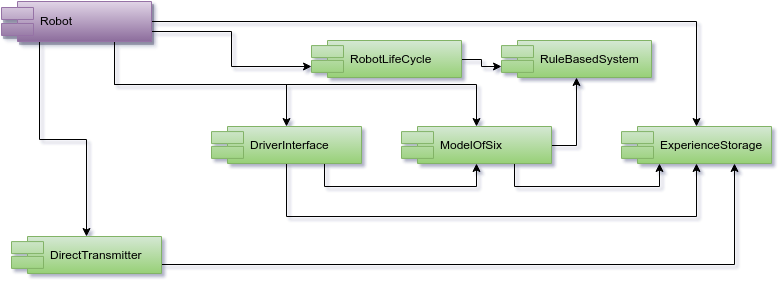

The diagram above was exported from draw.io. Its source (the exported page's mxGraphModel, read from the mxfile embedded in the PNG):
<mxGraphModel dx="1430" dy="901" grid="1" gridSize="10" guides="1" tooltips="1" connect="1" arrows="1" fold="1" page="1" pageScale="1" pageWidth="1169" pageHeight="826" background="#ffffff" math="0" shadow="0">
  <root>
    <mxCell id="0" />
    <mxCell id="1" parent="0" />
    <mxCell id="2" style="edgeStyle=orthogonalEdgeStyle;rounded=0;html=1;jettySize=auto;orthogonalLoop=1;entryX=0.5;entryY=0;exitX=0.75;exitY=1;" edge="1" source="7" target="10" parent="1">
      <mxGeometry x="143" y="55" as="geometry">
        <mxPoint x="105" y="130" as="targetPoint" />
        <Array as="points">
          <mxPoint x="143" y="98" />
          <mxPoint x="315" y="98" />
        </Array>
      </mxGeometry>
    </mxCell>
    <mxCell id="3" style="edgeStyle=orthogonalEdgeStyle;rounded=0;html=1;entryX=0.5;entryY=0;jettySize=auto;orthogonalLoop=1;" edge="1" source="7" target="11" parent="1">
      <mxGeometry x="180" y="35" as="geometry">
        <mxPoint x="350" y="126" as="targetPoint" />
        <Array as="points">
          <mxPoint x="725" y="35" />
        </Array>
      </mxGeometry>
    </mxCell>
    <mxCell id="4" style="edgeStyle=orthogonalEdgeStyle;rounded=0;html=1;exitX=0.75;exitY=1;endArrow=classic;endFill=1;jettySize=auto;orthogonalLoop=1;" edge="1" source="7" target="16" parent="1">
      <mxGeometry x="143" y="55" as="geometry" />
    </mxCell>
    <mxCell id="5" style="edgeStyle=orthogonalEdgeStyle;rounded=0;html=1;exitX=0.25;exitY=1;entryX=0.5;entryY=0;endArrow=classic;endFill=1;jettySize=auto;orthogonalLoop=1;" edge="1" source="7" target="13" parent="1">
      <mxGeometry x="68" y="55" as="geometry">
        <Array as="points">
          <mxPoint x="68" y="153" />
          <mxPoint x="115" y="153" />
        </Array>
      </mxGeometry>
    </mxCell>
    <mxCell id="6" style="edgeStyle=orthogonalEdgeStyle;rounded=0;html=1;exitX=1;exitY=0.75;entryX=0;entryY=0.7;endArrow=classic;endFill=1;jettySize=auto;orthogonalLoop=1;fontSize=14;" edge="1" source="7" target="19" parent="1">
      <mxGeometry x="180" y="45" as="geometry" />
    </mxCell>
    <mxCell id="7" value="Robot" style="shape=component;align=left;spacingLeft=36;plain-purple;shadow=1;" vertex="1" parent="1">
      <mxGeometry x="30" y="15" width="150" height="40" as="geometry" />
    </mxCell>
    <mxCell id="8" style="edgeStyle=orthogonalEdgeStyle;rounded=0;html=1;exitX=0.5;exitY=1;entryX=0.5;entryY=1;endArrow=classic;endFill=1;jettySize=auto;orthogonalLoop=1;" edge="1" source="10" target="11" parent="1">
      <mxGeometry x="315" y="177" as="geometry">
        <Array as="points">
          <mxPoint x="315" y="230" />
          <mxPoint x="725" y="230" />
        </Array>
      </mxGeometry>
    </mxCell>
    <mxCell id="9" style="edgeStyle=orthogonalEdgeStyle;rounded=0;html=1;exitX=0.75;exitY=1;entryX=0.5;entryY=1;endArrow=classic;endFill=1;jettySize=auto;orthogonalLoop=1;" edge="1" source="10" target="16" parent="1">
      <mxGeometry x="353" y="177" as="geometry">
        <Array as="points">
          <mxPoint x="353" y="200" />
          <mxPoint x="505" y="200" />
        </Array>
      </mxGeometry>
    </mxCell>
    <mxCell id="10" value="DriverInterface" style="shape=component;align=left;spacingLeft=36;plain-green" vertex="1" parent="1">
      <mxGeometry x="240" y="140" width="150" height="37" as="geometry" />
    </mxCell>
    <mxCell id="11" value="ExperienceStorage" style="shape=component;align=left;spacingLeft=36;plain-green" vertex="1" parent="1">
      <mxGeometry x="650" y="140" width="150" height="37" as="geometry" />
    </mxCell>
    <mxCell id="12" style="edgeStyle=orthogonalEdgeStyle;rounded=0;html=1;exitX=1;exitY=0.75;endArrow=classic;endFill=1;jettySize=auto;orthogonalLoop=1;entryX=0.75;entryY=1;" edge="1" source="13" target="11" parent="1">
      <mxGeometry x="190" y="177" as="geometry">
        <Array as="points">
          <mxPoint x="763" y="278" />
        </Array>
      </mxGeometry>
    </mxCell>
    <mxCell id="13" value="DirectTransmitter" style="shape=component;align=left;spacingLeft=36;plain-green" vertex="1" parent="1">
      <mxGeometry x="40" y="250" width="150" height="37" as="geometry" />
    </mxCell>
    <mxCell id="14" style="edgeStyle=orthogonalEdgeStyle;rounded=0;html=1;exitX=0.75;exitY=1;entryX=0.25;entryY=1;endArrow=classic;endFill=1;jettySize=auto;orthogonalLoop=1;" edge="1" source="16" target="11" parent="1">
      <mxGeometry x="543" y="177" as="geometry">
        <Array as="points">
          <mxPoint x="543" y="200" />
          <mxPoint x="688" y="200" />
        </Array>
      </mxGeometry>
    </mxCell>
    <mxCell id="15" style="edgeStyle=orthogonalEdgeStyle;rounded=0;html=1;entryX=0.5;entryY=1;endArrow=classic;endFill=1;jettySize=auto;orthogonalLoop=1;exitX=1;exitY=0.5;" edge="1" source="16" target="17" parent="1">
      <mxGeometry x="580" y="91" as="geometry">
        <Array as="points">
          <mxPoint x="605" y="159" />
        </Array>
      </mxGeometry>
    </mxCell>
    <mxCell id="16" value="ModelOfSix" style="shape=component;align=left;spacingLeft=36;plain-green" vertex="1" parent="1">
      <mxGeometry x="430" y="140" width="150" height="37" as="geometry" />
    </mxCell>
    <mxCell id="17" value="RuleBasedSystem" style="shape=component;align=left;spacingLeft=36;plain-green" vertex="1" parent="1">
      <mxGeometry x="530" y="54" width="150" height="37" as="geometry" />
    </mxCell>
    <mxCell id="18" style="edgeStyle=orthogonalEdgeStyle;rounded=0;html=1;entryX=0;entryY=0.7;endArrow=classic;endFill=1;jettySize=auto;orthogonalLoop=1;fontSize=14;" edge="1" source="19" target="17" parent="1">
      <mxGeometry x="490" y="73" as="geometry" />
    </mxCell>
    <mxCell id="19" value="RobotLifeCycle" style="shape=component;align=left;spacingLeft=36;plain-green" vertex="1" parent="1">
      <mxGeometry x="340" y="54" width="150" height="37" as="geometry" />
    </mxCell>
  </root>
</mxGraphModel>